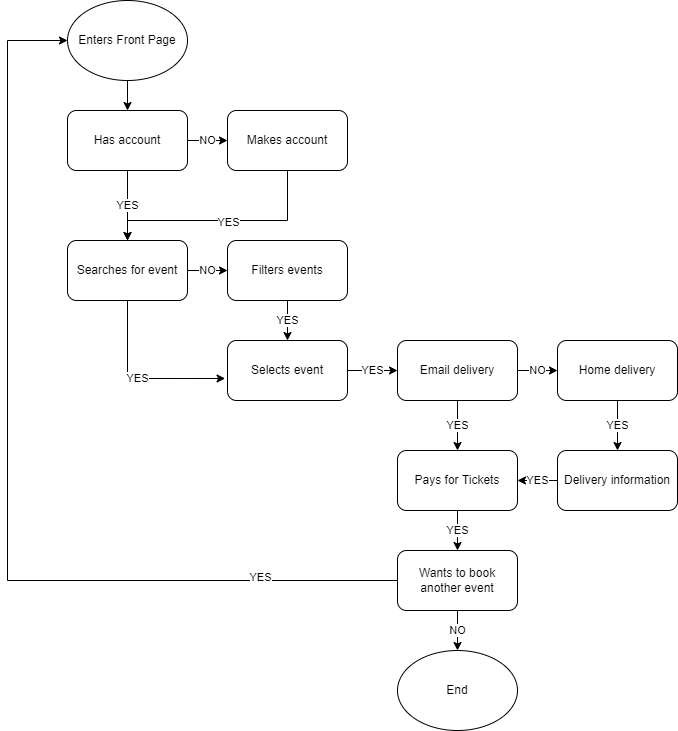

The diagram above was exported from draw.io. Its source (the exported page's mxGraphModel, read from the mxfile embedded in the PNG):
<mxGraphModel dx="1038" dy="538" grid="1" gridSize="10" guides="1" tooltips="1" connect="1" arrows="1" fold="1" page="1" pageScale="1" pageWidth="850" pageHeight="1100" math="0" shadow="0">
  <root>
    <mxCell id="0" />
    <mxCell id="1" parent="0" />
    <mxCell id="IQGcwMjnxa1IoPiBVaRi-19" value="NO&lt;br&gt;" style="edgeStyle=orthogonalEdgeStyle;rounded=0;orthogonalLoop=1;jettySize=auto;html=1;" edge="1" parent="1" source="IQGcwMjnxa1IoPiBVaRi-2" target="IQGcwMjnxa1IoPiBVaRi-3">
      <mxGeometry relative="1" as="geometry" />
    </mxCell>
    <mxCell id="IQGcwMjnxa1IoPiBVaRi-22" value="YES" style="edgeStyle=orthogonalEdgeStyle;rounded=0;orthogonalLoop=1;jettySize=auto;html=1;entryX=0.5;entryY=0;entryDx=0;entryDy=0;" edge="1" parent="1" source="IQGcwMjnxa1IoPiBVaRi-2" target="IQGcwMjnxa1IoPiBVaRi-4">
      <mxGeometry relative="1" as="geometry" />
    </mxCell>
    <mxCell id="IQGcwMjnxa1IoPiBVaRi-2" value="Has account" style="rounded=1;whiteSpace=wrap;html=1;" vertex="1" parent="1">
      <mxGeometry x="240" y="230" width="120" height="60" as="geometry" />
    </mxCell>
    <mxCell id="IQGcwMjnxa1IoPiBVaRi-37" style="edgeStyle=orthogonalEdgeStyle;rounded=0;orthogonalLoop=1;jettySize=auto;html=1;entryX=0.5;entryY=0;entryDx=0;entryDy=0;" edge="1" parent="1" source="IQGcwMjnxa1IoPiBVaRi-3" target="IQGcwMjnxa1IoPiBVaRi-4">
      <mxGeometry relative="1" as="geometry">
        <Array as="points">
          <mxPoint x="460" y="340" />
          <mxPoint x="300" y="340" />
        </Array>
      </mxGeometry>
    </mxCell>
    <mxCell id="IQGcwMjnxa1IoPiBVaRi-38" value="YES" style="edgeLabel;html=1;align=center;verticalAlign=middle;resizable=0;points=[];" vertex="1" connectable="0" parent="IQGcwMjnxa1IoPiBVaRi-37">
      <mxGeometry x="-0.0435" y="1" relative="1" as="geometry">
        <mxPoint as="offset" />
      </mxGeometry>
    </mxCell>
    <mxCell id="IQGcwMjnxa1IoPiBVaRi-3" value="Makes account" style="rounded=1;whiteSpace=wrap;html=1;" vertex="1" parent="1">
      <mxGeometry x="400" y="230" width="120" height="60" as="geometry" />
    </mxCell>
    <mxCell id="IQGcwMjnxa1IoPiBVaRi-23" value="NO" style="edgeStyle=orthogonalEdgeStyle;rounded=0;orthogonalLoop=1;jettySize=auto;html=1;" edge="1" parent="1" source="IQGcwMjnxa1IoPiBVaRi-4" target="IQGcwMjnxa1IoPiBVaRi-5">
      <mxGeometry relative="1" as="geometry" />
    </mxCell>
    <mxCell id="IQGcwMjnxa1IoPiBVaRi-24" value="YES" style="edgeStyle=orthogonalEdgeStyle;rounded=0;orthogonalLoop=1;jettySize=auto;html=1;entryX=-0.02;entryY=0.633;entryDx=0;entryDy=0;entryPerimeter=0;" edge="1" parent="1" source="IQGcwMjnxa1IoPiBVaRi-4" target="IQGcwMjnxa1IoPiBVaRi-6">
      <mxGeometry relative="1" as="geometry">
        <Array as="points">
          <mxPoint x="300" y="498" />
        </Array>
      </mxGeometry>
    </mxCell>
    <mxCell id="IQGcwMjnxa1IoPiBVaRi-4" value="Searches for event" style="rounded=1;whiteSpace=wrap;html=1;" vertex="1" parent="1">
      <mxGeometry x="240" y="360" width="120" height="60" as="geometry" />
    </mxCell>
    <mxCell id="IQGcwMjnxa1IoPiBVaRi-27" value="YES" style="edgeStyle=orthogonalEdgeStyle;rounded=0;orthogonalLoop=1;jettySize=auto;html=1;" edge="1" parent="1" source="IQGcwMjnxa1IoPiBVaRi-5" target="IQGcwMjnxa1IoPiBVaRi-6">
      <mxGeometry relative="1" as="geometry" />
    </mxCell>
    <mxCell id="IQGcwMjnxa1IoPiBVaRi-5" value="Filters events" style="rounded=1;whiteSpace=wrap;html=1;" vertex="1" parent="1">
      <mxGeometry x="400" y="360" width="120" height="60" as="geometry" />
    </mxCell>
    <mxCell id="IQGcwMjnxa1IoPiBVaRi-26" value="YES" style="edgeStyle=orthogonalEdgeStyle;rounded=0;orthogonalLoop=1;jettySize=auto;html=1;" edge="1" parent="1" source="IQGcwMjnxa1IoPiBVaRi-6" target="IQGcwMjnxa1IoPiBVaRi-8">
      <mxGeometry relative="1" as="geometry" />
    </mxCell>
    <mxCell id="IQGcwMjnxa1IoPiBVaRi-6" value="Selects event" style="rounded=1;whiteSpace=wrap;html=1;" vertex="1" parent="1">
      <mxGeometry x="400" y="460" width="120" height="60" as="geometry" />
    </mxCell>
    <mxCell id="IQGcwMjnxa1IoPiBVaRi-33" value="YES" style="edgeStyle=orthogonalEdgeStyle;rounded=0;orthogonalLoop=1;jettySize=auto;html=1;" edge="1" parent="1" source="IQGcwMjnxa1IoPiBVaRi-7" target="IQGcwMjnxa1IoPiBVaRi-15">
      <mxGeometry relative="1" as="geometry" />
    </mxCell>
    <mxCell id="IQGcwMjnxa1IoPiBVaRi-7" value="Pays for Tickets" style="rounded=1;whiteSpace=wrap;html=1;" vertex="1" parent="1">
      <mxGeometry x="570" y="570" width="120" height="60" as="geometry" />
    </mxCell>
    <mxCell id="IQGcwMjnxa1IoPiBVaRi-28" value="YES" style="edgeStyle=orthogonalEdgeStyle;rounded=0;orthogonalLoop=1;jettySize=auto;html=1;entryX=0.5;entryY=0;entryDx=0;entryDy=0;" edge="1" parent="1" source="IQGcwMjnxa1IoPiBVaRi-8" target="IQGcwMjnxa1IoPiBVaRi-7">
      <mxGeometry relative="1" as="geometry" />
    </mxCell>
    <mxCell id="IQGcwMjnxa1IoPiBVaRi-29" value="NO" style="edgeStyle=orthogonalEdgeStyle;rounded=0;orthogonalLoop=1;jettySize=auto;html=1;" edge="1" parent="1" source="IQGcwMjnxa1IoPiBVaRi-8" target="IQGcwMjnxa1IoPiBVaRi-9">
      <mxGeometry relative="1" as="geometry" />
    </mxCell>
    <mxCell id="IQGcwMjnxa1IoPiBVaRi-8" value="Email delivery" style="rounded=1;whiteSpace=wrap;html=1;" vertex="1" parent="1">
      <mxGeometry x="570" y="460" width="120" height="60" as="geometry" />
    </mxCell>
    <mxCell id="IQGcwMjnxa1IoPiBVaRi-31" value="YES" style="edgeStyle=orthogonalEdgeStyle;rounded=0;orthogonalLoop=1;jettySize=auto;html=1;" edge="1" parent="1" source="IQGcwMjnxa1IoPiBVaRi-9" target="IQGcwMjnxa1IoPiBVaRi-11">
      <mxGeometry relative="1" as="geometry" />
    </mxCell>
    <mxCell id="IQGcwMjnxa1IoPiBVaRi-9" value="Home delivery" style="rounded=1;whiteSpace=wrap;html=1;" vertex="1" parent="1">
      <mxGeometry x="730" y="460" width="120" height="60" as="geometry" />
    </mxCell>
    <mxCell id="IQGcwMjnxa1IoPiBVaRi-32" value="YES" style="edgeStyle=orthogonalEdgeStyle;rounded=0;orthogonalLoop=1;jettySize=auto;html=1;" edge="1" parent="1" source="IQGcwMjnxa1IoPiBVaRi-11" target="IQGcwMjnxa1IoPiBVaRi-7">
      <mxGeometry relative="1" as="geometry" />
    </mxCell>
    <mxCell id="IQGcwMjnxa1IoPiBVaRi-11" value="Delivery information" style="rounded=1;whiteSpace=wrap;html=1;" vertex="1" parent="1">
      <mxGeometry x="730" y="570" width="120" height="60" as="geometry" />
    </mxCell>
    <mxCell id="IQGcwMjnxa1IoPiBVaRi-17" style="edgeStyle=orthogonalEdgeStyle;rounded=0;orthogonalLoop=1;jettySize=auto;html=1;" edge="1" parent="1" source="IQGcwMjnxa1IoPiBVaRi-13" target="IQGcwMjnxa1IoPiBVaRi-2">
      <mxGeometry relative="1" as="geometry" />
    </mxCell>
    <mxCell id="IQGcwMjnxa1IoPiBVaRi-13" value="Enters Front Page" style="ellipse;whiteSpace=wrap;html=1;" vertex="1" parent="1">
      <mxGeometry x="240" y="120" width="120" height="80" as="geometry" />
    </mxCell>
    <mxCell id="IQGcwMjnxa1IoPiBVaRi-34" style="edgeStyle=orthogonalEdgeStyle;rounded=0;orthogonalLoop=1;jettySize=auto;html=1;" edge="1" parent="1" source="IQGcwMjnxa1IoPiBVaRi-15" target="IQGcwMjnxa1IoPiBVaRi-13">
      <mxGeometry relative="1" as="geometry">
        <mxPoint x="110" y="380" as="targetPoint" />
        <Array as="points">
          <mxPoint x="180" y="700" />
          <mxPoint x="180" y="160" />
        </Array>
      </mxGeometry>
    </mxCell>
    <mxCell id="IQGcwMjnxa1IoPiBVaRi-36" value="YES" style="edgeLabel;html=1;align=center;verticalAlign=middle;resizable=0;points=[];" vertex="1" connectable="0" parent="IQGcwMjnxa1IoPiBVaRi-34">
      <mxGeometry x="-0.7212" y="-4" relative="1" as="geometry">
        <mxPoint as="offset" />
      </mxGeometry>
    </mxCell>
    <mxCell id="IQGcwMjnxa1IoPiBVaRi-35" value="NO" style="edgeStyle=orthogonalEdgeStyle;rounded=0;orthogonalLoop=1;jettySize=auto;html=1;" edge="1" parent="1" source="IQGcwMjnxa1IoPiBVaRi-15" target="IQGcwMjnxa1IoPiBVaRi-16">
      <mxGeometry relative="1" as="geometry" />
    </mxCell>
    <mxCell id="IQGcwMjnxa1IoPiBVaRi-15" value="Wants to book another event" style="rounded=1;whiteSpace=wrap;html=1;" vertex="1" parent="1">
      <mxGeometry x="570" y="670" width="120" height="60" as="geometry" />
    </mxCell>
    <mxCell id="IQGcwMjnxa1IoPiBVaRi-16" value="End" style="ellipse;whiteSpace=wrap;html=1;" vertex="1" parent="1">
      <mxGeometry x="570" y="770" width="120" height="80" as="geometry" />
    </mxCell>
  </root>
</mxGraphModel>